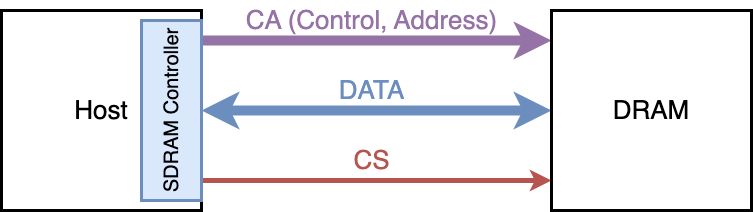

The diagram above was exported from draw.io. Its source (the exported page's mxGraphModel, read from the mxfile embedded in the PNG):
<mxGraphModel dx="1386" dy="641" grid="1" gridSize="10" guides="1" tooltips="1" connect="1" arrows="1" fold="1" page="0" pageScale="1" pageWidth="827" pageHeight="1169" background="#ffffff" math="0" shadow="0">
  <root>
    <mxCell id="0" />
    <mxCell id="1" parent="0" />
    <mxCell id="aN0vnEtqq7v94wsi-Trj-1" value="&lt;font style=&quot;font-size: 26px;&quot;&gt;Host&lt;/font&gt;" style="rounded=0;whiteSpace=wrap;html=1;strokeWidth=3;" vertex="1" parent="1">
      <mxGeometry x="-110" y="280" width="200" height="200" as="geometry" />
    </mxCell>
    <mxCell id="aN0vnEtqq7v94wsi-Trj-7" style="edgeStyle=orthogonalEdgeStyle;rounded=0;orthogonalLoop=1;jettySize=auto;html=1;fillColor=#dae8fc;strokeColor=#6c8ebf;strokeWidth=10;startArrow=classic;startFill=1;" edge="1" parent="1" source="aN0vnEtqq7v94wsi-Trj-3" target="aN0vnEtqq7v94wsi-Trj-6">
      <mxGeometry relative="1" as="geometry" />
    </mxCell>
    <mxCell id="aN0vnEtqq7v94wsi-Trj-10" style="edgeStyle=orthogonalEdgeStyle;rounded=0;orthogonalLoop=1;jettySize=auto;html=1;strokeWidth=5;fillColor=#f8cecc;strokeColor=#b85450;" edge="1" parent="1" source="aN0vnEtqq7v94wsi-Trj-3" target="aN0vnEtqq7v94wsi-Trj-6">
      <mxGeometry relative="1" as="geometry">
        <Array as="points">
          <mxPoint x="60" y="450" />
        </Array>
      </mxGeometry>
    </mxCell>
    <mxCell id="aN0vnEtqq7v94wsi-Trj-11" style="edgeStyle=orthogonalEdgeStyle;rounded=0;orthogonalLoop=1;jettySize=auto;html=1;strokeWidth=10;fillColor=#e1d5e7;strokeColor=#9673a6;" edge="1" parent="1" source="aN0vnEtqq7v94wsi-Trj-3" target="aN0vnEtqq7v94wsi-Trj-6">
      <mxGeometry relative="1" as="geometry">
        <Array as="points">
          <mxPoint x="60" y="310" />
        </Array>
      </mxGeometry>
    </mxCell>
    <mxCell id="aN0vnEtqq7v94wsi-Trj-3" value="&lt;font style=&quot;font-size: 20px;&quot;&gt;SDRAM Controller&lt;/font&gt;" style="rounded=0;whiteSpace=wrap;html=1;rotation=-90;strokeWidth=3;fillColor=#dae8fc;strokeColor=#6c8ebf;" vertex="1" parent="1">
      <mxGeometry x="-30" y="350" width="180" height="60" as="geometry" />
    </mxCell>
    <mxCell id="aN0vnEtqq7v94wsi-Trj-6" value="&lt;font style=&quot;font-size: 26px;&quot;&gt;DRAM&lt;/font&gt;" style="rounded=0;whiteSpace=wrap;html=1;strokeWidth=3;" vertex="1" parent="1">
      <mxGeometry x="440" y="280" width="200" height="200" as="geometry" />
    </mxCell>
    <mxCell id="aN0vnEtqq7v94wsi-Trj-8" value="&lt;font color=&quot;#6c8dbf&quot; style=&quot;font-size: 26px;&quot;&gt;DATA&lt;/font&gt;" style="text;html=1;align=center;verticalAlign=middle;resizable=0;points=[];autosize=1;strokeColor=none;fillColor=none;" vertex="1" parent="1">
      <mxGeometry x="215" y="340" width="90" height="40" as="geometry" />
    </mxCell>
    <mxCell id="aN0vnEtqq7v94wsi-Trj-12" value="&lt;font color=&quot;#9673a6&quot; style=&quot;font-size: 26px;&quot;&gt;CA (Control, Address)&lt;/font&gt;" style="text;html=1;align=center;verticalAlign=middle;resizable=0;points=[];autosize=1;strokeColor=none;fillColor=none;" vertex="1" parent="1">
      <mxGeometry x="125" y="270" width="270" height="40" as="geometry" />
    </mxCell>
    <mxCell id="aN0vnEtqq7v94wsi-Trj-13" value="&lt;font color=&quot;#b85450&quot; style=&quot;font-size: 26px;&quot;&gt;CS&lt;/font&gt;" style="text;html=1;align=center;verticalAlign=middle;resizable=0;points=[];autosize=1;strokeColor=none;fillColor=none;" vertex="1" parent="1">
      <mxGeometry x="230" y="410" width="60" height="40" as="geometry" />
    </mxCell>
  </root>
</mxGraphModel>